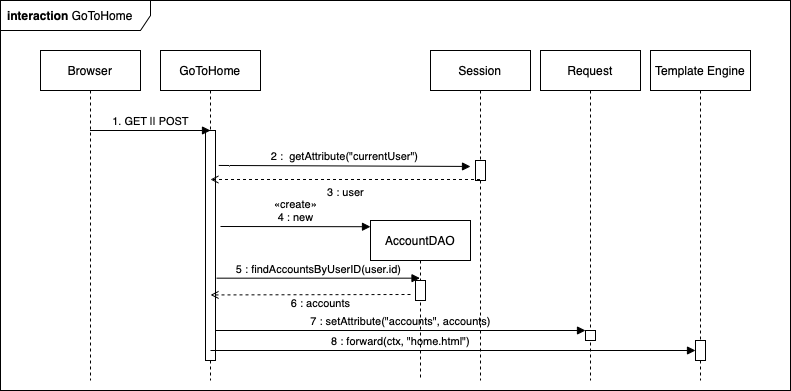

The diagram above was exported from draw.io. Its source (the exported page's mxGraphModel, read from the mxfile embedded in the PNG):
<mxGraphModel dx="733" dy="480" grid="1" gridSize="10" guides="1" tooltips="1" connect="1" arrows="1" fold="1" page="1" pageScale="1" pageWidth="827" pageHeight="1169" math="0" shadow="0">
  <root>
    <mxCell id="0" />
    <mxCell id="1" parent="0" />
    <mxCell id="Saegmi9vcP_WkpNnHRly-1" value="&lt;b&gt;interaction&lt;/b&gt; GoToHome" style="shape=umlFrame;whiteSpace=wrap;html=1;width=150;height=30;boundedLbl=1;verticalAlign=middle;align=left;spacingLeft=5;" parent="1" vertex="1">
      <mxGeometry x="170" y="50" width="790" height="390" as="geometry" />
    </mxCell>
    <mxCell id="Saegmi9vcP_WkpNnHRly-10" value="Browser" style="shape=umlLifeline;perimeter=lifelinePerimeter;whiteSpace=wrap;html=1;container=1;collapsible=0;recursiveResize=0;outlineConnect=0;" parent="1" vertex="1">
      <mxGeometry x="210" y="100" width="100" height="330" as="geometry" />
    </mxCell>
    <mxCell id="Saegmi9vcP_WkpNnHRly-12" value="GoToHome" style="shape=umlLifeline;perimeter=lifelinePerimeter;whiteSpace=wrap;html=1;container=1;collapsible=0;recursiveResize=0;outlineConnect=0;" parent="1" vertex="1">
      <mxGeometry x="330" y="100" width="100" height="330" as="geometry" />
    </mxCell>
    <mxCell id="Saegmi9vcP_WkpNnHRly-45" value="" style="html=1;points=[];perimeter=orthogonalPerimeter;" parent="Saegmi9vcP_WkpNnHRly-12" vertex="1">
      <mxGeometry x="45" y="80" width="10" height="230" as="geometry" />
    </mxCell>
    <mxCell id="Saegmi9vcP_WkpNnHRly-46" value="7 : setAttribute(&quot;accounts&quot;, accounts)" style="html=1;verticalAlign=bottom;labelBackgroundColor=none;endArrow=block;endFill=1;rounded=0;exitX=1.322;exitY=0.064;exitDx=0;exitDy=0;exitPerimeter=0;" parent="Saegmi9vcP_WkpNnHRly-12" target="Saegmi9vcP_WkpNnHRly-43" edge="1">
      <mxGeometry width="160" relative="1" as="geometry">
        <mxPoint x="55" y="280" as="sourcePoint" />
        <mxPoint x="306.78" y="281.03999999999996" as="targetPoint" />
        <Array as="points" />
      </mxGeometry>
    </mxCell>
    <mxCell id="Saegmi9vcP_WkpNnHRly-13" value="1. GET || POST" style="html=1;verticalAlign=bottom;labelBackgroundColor=none;endArrow=block;endFill=1;rounded=0;entryX=0.5;entryY=0;entryDx=0;entryDy=0;entryPerimeter=0;" parent="1" source="Saegmi9vcP_WkpNnHRly-10" target="Saegmi9vcP_WkpNnHRly-45" edge="1">
      <mxGeometry width="160" relative="1" as="geometry">
        <mxPoint x="400" y="290" as="sourcePoint" />
        <mxPoint x="269.5" y="180" as="targetPoint" />
        <Array as="points">
          <mxPoint x="260" y="180" />
        </Array>
      </mxGeometry>
    </mxCell>
    <mxCell id="Saegmi9vcP_WkpNnHRly-30" value="Session" style="shape=umlLifeline;perimeter=lifelinePerimeter;whiteSpace=wrap;html=1;container=1;collapsible=0;recursiveResize=0;outlineConnect=0;" parent="1" vertex="1">
      <mxGeometry x="600" y="100" width="100" height="330" as="geometry" />
    </mxCell>
    <mxCell id="Saegmi9vcP_WkpNnHRly-31" value="" style="html=1;points=[];perimeter=orthogonalPerimeter;" parent="Saegmi9vcP_WkpNnHRly-30" vertex="1">
      <mxGeometry x="45" y="110" width="10" height="20" as="geometry" />
    </mxCell>
    <mxCell id="Saegmi9vcP_WkpNnHRly-33" value="2 :&amp;nbsp; getAttribute(&quot;currentUser&quot;)" style="html=1;verticalAlign=bottom;labelBackgroundColor=none;endArrow=block;endFill=1;rounded=0;exitX=1.322;exitY=0.064;exitDx=0;exitDy=0;exitPerimeter=0;" parent="1" edge="1">
      <mxGeometry width="160" relative="1" as="geometry">
        <mxPoint x="388.22" y="214.96000000000004" as="sourcePoint" />
        <mxPoint x="640" y="216" as="targetPoint" />
        <Array as="points" />
      </mxGeometry>
    </mxCell>
    <mxCell id="Saegmi9vcP_WkpNnHRly-34" value="AccountDAO" style="shape=umlLifeline;perimeter=lifelinePerimeter;whiteSpace=wrap;html=1;container=1;collapsible=0;recursiveResize=0;outlineConnect=0;" parent="1" vertex="1">
      <mxGeometry x="540" y="270" width="100" height="160" as="geometry" />
    </mxCell>
    <mxCell id="Saegmi9vcP_WkpNnHRly-40" value="" style="html=1;points=[];perimeter=orthogonalPerimeter;" parent="Saegmi9vcP_WkpNnHRly-34" vertex="1">
      <mxGeometry x="45" y="60" width="10" height="20" as="geometry" />
    </mxCell>
    <mxCell id="Saegmi9vcP_WkpNnHRly-36" value="Request" style="shape=umlLifeline;perimeter=lifelinePerimeter;whiteSpace=wrap;html=1;container=1;collapsible=0;recursiveResize=0;outlineConnect=0;" parent="1" vertex="1">
      <mxGeometry x="710" y="100" width="100" height="330" as="geometry" />
    </mxCell>
    <mxCell id="Saegmi9vcP_WkpNnHRly-43" value="" style="html=1;points=[];perimeter=orthogonalPerimeter;" parent="Saegmi9vcP_WkpNnHRly-36" vertex="1">
      <mxGeometry x="45" y="280" width="10" height="10" as="geometry" />
    </mxCell>
    <mxCell id="Saegmi9vcP_WkpNnHRly-37" value="Template Engine" style="shape=umlLifeline;perimeter=lifelinePerimeter;whiteSpace=wrap;html=1;container=1;collapsible=0;recursiveResize=0;outlineConnect=0;" parent="1" vertex="1">
      <mxGeometry x="820" y="100" width="100" height="330" as="geometry" />
    </mxCell>
    <mxCell id="Saegmi9vcP_WkpNnHRly-44" value="" style="html=1;points=[];perimeter=orthogonalPerimeter;" parent="Saegmi9vcP_WkpNnHRly-37" vertex="1">
      <mxGeometry x="45" y="290" width="10" height="20" as="geometry" />
    </mxCell>
    <mxCell id="Saegmi9vcP_WkpNnHRly-38" value="3 : user" style="html=1;verticalAlign=top;labelBackgroundColor=none;endArrow=open;endFill=0;dashed=1;rounded=0;entryX=0.5;entryY=0.1;entryDx=0;entryDy=0;entryPerimeter=0;" parent="1" source="Saegmi9vcP_WkpNnHRly-30" edge="1">
      <mxGeometry width="160" relative="1" as="geometry">
        <mxPoint x="380" y="390" as="sourcePoint" />
        <mxPoint x="380.0000000000002" y="229" as="targetPoint" />
      </mxGeometry>
    </mxCell>
    <mxCell id="Saegmi9vcP_WkpNnHRly-39" value="&lt;span&gt;&lt;span&gt;«&lt;/span&gt;&lt;/span&gt;create&lt;span&gt;&lt;span&gt;»&lt;/span&gt;&lt;/span&gt;&lt;br&gt;4 : new" style="html=1;verticalAlign=bottom;labelBackgroundColor=none;endArrow=block;endFill=1;rounded=0;entryX=0;entryY=0.039;entryDx=0;entryDy=0;entryPerimeter=0;" parent="1" target="Saegmi9vcP_WkpNnHRly-34" edge="1">
      <mxGeometry width="160" relative="1" as="geometry">
        <mxPoint x="390" y="276" as="sourcePoint" />
        <mxPoint x="450" y="290" as="targetPoint" />
      </mxGeometry>
    </mxCell>
    <mxCell id="Saegmi9vcP_WkpNnHRly-41" value="5 : findAccountsByUserID(user.id)" style="html=1;verticalAlign=bottom;labelBackgroundColor=none;endArrow=block;endFill=1;rounded=0;exitX=1.1;exitY=0.353;exitDx=0;exitDy=0;exitPerimeter=0;" parent="1" target="Saegmi9vcP_WkpNnHRly-34" edge="1">
      <mxGeometry width="160" relative="1" as="geometry">
        <mxPoint x="386.0000000000002" y="327.66999999999996" as="sourcePoint" />
        <mxPoint x="500" y="330" as="targetPoint" />
      </mxGeometry>
    </mxCell>
    <mxCell id="Saegmi9vcP_WkpNnHRly-42" value="6 : accounts" style="html=1;verticalAlign=top;labelBackgroundColor=none;endArrow=open;endFill=0;dashed=1;rounded=0;entryX=0.5;entryY=0.1;entryDx=0;entryDy=0;entryPerimeter=0;" parent="1" edge="1">
      <mxGeometry x="-0.1001" y="-4" width="160" relative="1" as="geometry">
        <mxPoint x="580" y="344" as="sourcePoint" />
        <mxPoint x="380.0000000000002" y="344.44" as="targetPoint" />
        <mxPoint as="offset" />
      </mxGeometry>
    </mxCell>
    <mxCell id="Saegmi9vcP_WkpNnHRly-47" value="8 : forward(ctx, &quot;home.html&quot;)" style="html=1;verticalAlign=bottom;labelBackgroundColor=none;endArrow=block;endFill=1;rounded=0;exitX=1.322;exitY=0.064;exitDx=0;exitDy=0;exitPerimeter=0;" parent="1" target="Saegmi9vcP_WkpNnHRly-44" edge="1">
      <mxGeometry x="-0.2165" width="160" relative="1" as="geometry">
        <mxPoint x="380.0000000000002" y="400" as="sourcePoint" />
        <mxPoint x="750" y="400" as="targetPoint" />
        <Array as="points" />
        <mxPoint as="offset" />
      </mxGeometry>
    </mxCell>
  </root>
</mxGraphModel>